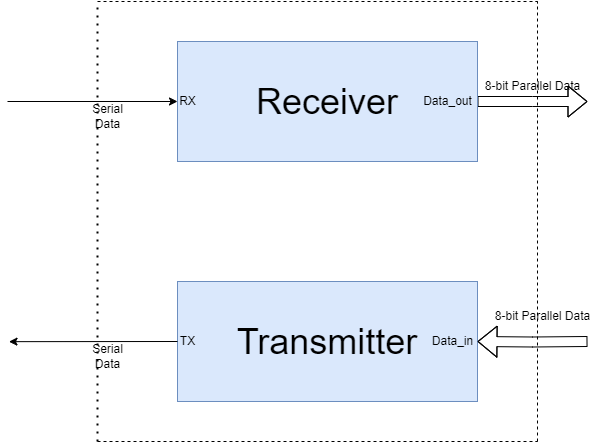

The diagram above was exported from draw.io. Its source (the exported page's mxGraphModel, read from the mxfile embedded in the PNG):
<mxGraphModel dx="1036" dy="606" grid="1" gridSize="10" guides="1" tooltips="1" connect="1" arrows="1" fold="1" page="1" pageScale="1" pageWidth="827" pageHeight="1169" math="0" shadow="0">
  <root>
    <mxCell id="0" />
    <mxCell id="1" parent="0" />
    <mxCell id="6LhXolz2rCO_8t4VtJmN-14" style="edgeStyle=orthogonalEdgeStyle;rounded=0;orthogonalLoop=1;jettySize=auto;html=1;exitX=1;exitY=0.5;exitDx=0;exitDy=0;entryX=0;entryY=0.5;entryDx=0;entryDy=0;shape=flexArrow;" parent="1" source="6LhXolz2rCO_8t4VtJmN-2" edge="1">
      <mxGeometry relative="1" as="geometry">
        <mxPoint x="690" y="180" as="targetPoint" />
      </mxGeometry>
    </mxCell>
    <mxCell id="6LhXolz2rCO_8t4VtJmN-2" value="&lt;font style=&quot;font-size: 36px;&quot;&gt;Receiver&lt;/font&gt;" style="rounded=0;whiteSpace=wrap;html=1;fillColor=#dae8fc;strokeColor=#6c8ebf;" parent="1" vertex="1">
      <mxGeometry x="280" y="120" width="300" height="120" as="geometry" />
    </mxCell>
    <mxCell id="6LhXolz2rCO_8t4VtJmN-3" value="&lt;font style=&quot;font-size: 36px;&quot;&gt;Transmitter&lt;/font&gt;" style="rounded=0;whiteSpace=wrap;html=1;fillColor=#dae8fc;strokeColor=#6c8ebf;" parent="1" vertex="1">
      <mxGeometry x="280" y="360" width="300" height="120" as="geometry" />
    </mxCell>
    <mxCell id="6LhXolz2rCO_8t4VtJmN-16" style="edgeStyle=orthogonalEdgeStyle;rounded=0;orthogonalLoop=1;jettySize=auto;html=1;exitX=0;exitY=0.5;exitDx=0;exitDy=0;entryX=1;entryY=0.5;entryDx=0;entryDy=0;shape=flexArrow;" parent="1" target="6LhXolz2rCO_8t4VtJmN-3" edge="1">
      <mxGeometry relative="1" as="geometry">
        <mxPoint x="690" y="420" as="sourcePoint" />
      </mxGeometry>
    </mxCell>
    <mxCell id="6LhXolz2rCO_8t4VtJmN-8" value="" style="endArrow=classic;html=1;rounded=0;entryX=0;entryY=0.25;entryDx=0;entryDy=0;" parent="1" edge="1">
      <mxGeometry width="50" height="50" relative="1" as="geometry">
        <mxPoint x="110" y="180" as="sourcePoint" />
        <mxPoint x="280" y="180" as="targetPoint" />
      </mxGeometry>
    </mxCell>
    <mxCell id="6LhXolz2rCO_8t4VtJmN-10" value="&lt;span style=&quot;text-wrap: wrap;&quot;&gt;Serial Data&lt;/span&gt;" style="text;html=1;align=center;verticalAlign=middle;resizable=0;points=[];autosize=1;strokeColor=none;fillColor=none;" parent="1" vertex="1">
      <mxGeometry x="170" y="180" width="80" height="30" as="geometry" />
    </mxCell>
    <mxCell id="6LhXolz2rCO_8t4VtJmN-11" value="RX" style="text;html=1;align=center;verticalAlign=middle;resizable=0;points=[];autosize=1;strokeColor=none;fillColor=none;" parent="1" vertex="1">
      <mxGeometry x="270" y="165" width="40" height="30" as="geometry" />
    </mxCell>
    <mxCell id="6LhXolz2rCO_8t4VtJmN-15" value="8-bit Parallel Data" style="text;html=1;align=center;verticalAlign=middle;resizable=0;points=[];autosize=1;strokeColor=none;fillColor=none;" parent="1" vertex="1">
      <mxGeometry x="575" y="150" width="120" height="30" as="geometry" />
    </mxCell>
    <mxCell id="6LhXolz2rCO_8t4VtJmN-17" value="8-bit Parallel Data" style="text;html=1;align=center;verticalAlign=middle;resizable=0;points=[];autosize=1;strokeColor=none;fillColor=none;" parent="1" vertex="1">
      <mxGeometry x="585" y="380" width="120" height="30" as="geometry" />
    </mxCell>
    <mxCell id="6LhXolz2rCO_8t4VtJmN-18" value="" style="endArrow=classic;html=1;rounded=0;exitX=-0.005;exitY=0.832;exitDx=0;exitDy=0;exitPerimeter=0;" parent="1" edge="1">
      <mxGeometry width="50" height="50" relative="1" as="geometry">
        <mxPoint x="280" y="419.99999999999994" as="sourcePoint" />
        <mxPoint x="111.5" y="420.16" as="targetPoint" />
      </mxGeometry>
    </mxCell>
    <mxCell id="6LhXolz2rCO_8t4VtJmN-19" value="&lt;span style=&quot;text-wrap: wrap;&quot;&gt;Serial Data&lt;/span&gt;" style="text;html=1;align=center;verticalAlign=middle;resizable=0;points=[];autosize=1;strokeColor=none;fillColor=none;" parent="1" vertex="1">
      <mxGeometry x="170" y="420" width="80" height="30" as="geometry" />
    </mxCell>
    <mxCell id="6LhXolz2rCO_8t4VtJmN-20" value="TX" style="text;html=1;align=center;verticalAlign=middle;resizable=0;points=[];autosize=1;strokeColor=none;fillColor=none;" parent="1" vertex="1">
      <mxGeometry x="270" y="405" width="40" height="30" as="geometry" />
    </mxCell>
    <mxCell id="6LhXolz2rCO_8t4VtJmN-21" value="Data_out" style="text;html=1;align=center;verticalAlign=middle;resizable=0;points=[];autosize=1;strokeColor=none;fillColor=none;" parent="1" vertex="1">
      <mxGeometry x="515" y="165" width="70" height="30" as="geometry" />
    </mxCell>
    <mxCell id="6LhXolz2rCO_8t4VtJmN-22" value="Data_in" style="text;html=1;align=center;verticalAlign=middle;resizable=0;points=[];autosize=1;strokeColor=none;fillColor=none;" parent="1" vertex="1">
      <mxGeometry x="525" y="405" width="60" height="30" as="geometry" />
    </mxCell>
    <mxCell id="Y2xwqAfdpJi7CtMMLQKs-3" value="" style="endArrow=none;dashed=1;html=1;rounded=0;" parent="1" edge="1">
      <mxGeometry width="50" height="50" relative="1" as="geometry">
        <mxPoint x="200" y="80" as="sourcePoint" />
        <mxPoint x="640" y="80" as="targetPoint" />
      </mxGeometry>
    </mxCell>
    <mxCell id="Y2xwqAfdpJi7CtMMLQKs-4" value="" style="endArrow=none;dashed=1;html=1;dashPattern=1 3;strokeWidth=2;rounded=0;" parent="1" edge="1">
      <mxGeometry width="50" height="50" relative="1" as="geometry">
        <mxPoint x="200" y="520" as="sourcePoint" />
        <mxPoint x="200" y="80" as="targetPoint" />
      </mxGeometry>
    </mxCell>
    <mxCell id="Y2xwqAfdpJi7CtMMLQKs-5" value="" style="endArrow=none;dashed=1;html=1;rounded=0;" parent="1" edge="1">
      <mxGeometry width="50" height="50" relative="1" as="geometry">
        <mxPoint x="200" y="520" as="sourcePoint" />
        <mxPoint x="640" y="520" as="targetPoint" />
      </mxGeometry>
    </mxCell>
    <mxCell id="Y2xwqAfdpJi7CtMMLQKs-6" value="" style="endArrow=none;dashed=1;html=1;rounded=0;" parent="1" edge="1">
      <mxGeometry width="50" height="50" relative="1" as="geometry">
        <mxPoint x="640" y="520" as="sourcePoint" />
        <mxPoint x="640" y="80" as="targetPoint" />
      </mxGeometry>
    </mxCell>
  </root>
</mxGraphModel>